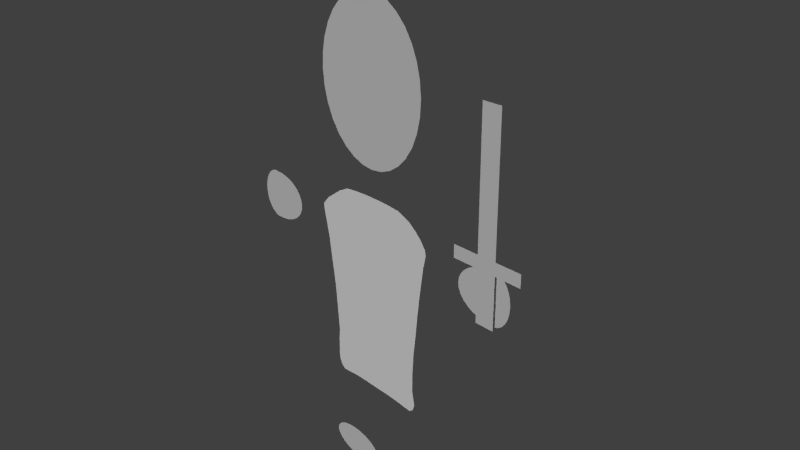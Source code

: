 # Source: Master_Rigged_Character.blend  (saved by Blender 2.76.0; exported with 4.5.12 LTS)
import bpy
from mathutils import Matrix  # noqa: F401  (used for matrix-valued properties, if any)

bpy.ops.wm.read_factory_settings(use_empty=True)
scene = bpy.context.scene
scene.name = 'Scene'

# ---- collections
col_collection_1 = bpy.data.collections.new('Collection 1'); scene.collection.children.link(col_collection_1)

# ---- materials (node trees are filled in below, after node groups)
mat_default = bpy.data.materials.new('Default')
mat_default.alpha_threshold = 0.0
mat_default.use_transparent_shadow = False
mat_default.diffuse_color = (1.0, 1.0, 1.0, 1.0)
mat_default.roughness = 0.5
mat_material = bpy.data.materials.new('Material')
mat_material.alpha_threshold = 0.0
mat_material.use_transparent_shadow = False
mat_material.roughness = 0.5

# ---- material node trees

# ---- world
world_world = bpy.data.worlds.new('World'); scene.world = world_world
world_world.color = (0.05088, 0.05088, 0.05088)
world_world.use_sun_shadow = False
world_world.sun_shadow_jitter_overblur = 0.0
world_world.cycles.sampling_method = 'MANUAL'
world_world.cycles.sample_map_resolution = 256

# ---- cameras
cam_camera = bpy.data.cameras.new('Camera')
cam_camera.clip_end = 100.0
cam_camera.lens = 35.0
cam_camera.sensor_width = 32.0
cam_camera.sensor_height = 18.0
cam_camera.ortho_scale = 7.314
cam_camera.dof.focus_distance = 0.0
cam_camera.dof.aperture_fstop = 128.0

# ---- lights
light_sun = bpy.data.lights.new('Sun', 'SUN')
light_sun.transmission_factor = 0.0
light_sun.angle = 0.1993
light_sun.energy = 1.0
light_sun.shadow_buffer_clip_start = 0.5
light_sun.shadow_soft_size = 0.1
light_sun.shadow_cascade_max_distance = 1000.0
light_sun.cycles.use_multiple_importance_sampling = False
light_lamp = bpy.data.lights.new('Lamp', 'POINT')
light_lamp.transmission_factor = 0.0
light_lamp.cutoff_distance = 30.0
light_lamp.energy = 100.0
light_lamp.shadow_buffer_clip_start = 1.001
light_lamp.shadow_soft_size = 0.1
light_lamp.shadow_maximum_resolution = 0.006
light_lamp.use_absolute_resolution = True
light_lamp.cycles.use_multiple_importance_sampling = False

# ---- meshes
me_plane_002 = bpy.data.meshes.new('Plane.002')
me_plane_002.from_pydata([(-1.0, -1.0, 0.0), (1.0, -1.0, 0.0), (-1.0, 1.695, 5.244e-08), (1.0, 1.695, 5.244e-08), (-1.0, 1.515, 4.895e-08), (-1.0, 1.335, 4.545e-08), (-1.0, 1.156, 4.196e-08), (-1.0, 0.9761, 3.846e-08), (-1.0, 0.7964, 3.496e-08), (-1.0, 0.6168, 3.147e-08), (-1.0, 0.4371, 2.797e-08), (-1.0, 0.2575, 2.447e-08), (-1.0, 0.07786, 2.098e-08), (-1.0, -0.1018, 1.748e-08), (-1.0, -0.2814, 1.399e-08), (-1.0, -0.4611, 1.049e-08), (-1.0, -0.6407, 6.993e-09), (-1.0, -0.8204, 3.496e-09), (1.0, -0.8204, 3.496e-09), (1.0, -0.6407, 6.993e-09), (1.0, -0.4611, 1.049e-08), (1.0, -0.2814, 1.399e-08), (1.0, -0.1018, 1.748e-08), (1.0, 0.07786, 2.098e-08), (1.0, 0.2575, 2.447e-08), (1.0, 0.4371, 2.797e-08), (1.0, 0.6168, 3.147e-08), (1.0, 0.7964, 3.496e-08), (1.0, 0.9761, 3.846e-08), (1.0, 1.156, 4.196e-08), (1.0, 1.335, 4.545e-08), (1.0, 1.515, 4.895e-08), (-3.768, -0.1018, 1.748e-08), (-3.768, -0.2814, 1.399e-08), (3.768, -0.2814, 1.399e-08), (3.768, -0.1018, 1.748e-08)], [], [(4, 31, 3, 2), (0, 1, 18, 17), (17, 18, 19, 16), (16, 19, 20, 15), (15, 20, 21, 14), (14, 21, 22, 13), (13, 22, 23, 12), (12, 23, 24, 11), (11, 24, 25, 10), (10, 25, 26, 9), (9, 26, 27, 8), (8, 27, 28, 7), (7, 28, 29, 6), (6, 29, 30, 5), (5, 30, 31, 4), (22, 21, 34, 35), (14, 13, 32, 33)])
_uv = me_plane_002.uv_layers.new(name='UVMap')
_uv.uv.foreach_set('vector', [0.3735, 0.9131, 0.6265, 0.9131, 0.6265, 0.9766, 0.3735, 0.9766, 0.3735, 0.02337, 0.6265, 0.02337, 0.6265, 0.08692, 0.3735, 0.08692, 0.3735, 0.08692, 0.6265, 0.08692, 0.6265, 0.1505, 0.3735, 0.1505, 0.3735, 0.1505, 0.6265, 0.1505, 0.6265, 0.214, 0.3735, 0.214, 0.3735, 0.214, 0.6265, 0.214, 0.6265, 0.2776, 0.3735, 0.2776, 0.3735, 0.2776, 0.6265, 0.2776, 0.6265, 0.3411, 0.3735, 0.3411, 0.3735, 0.3411, 0.6265, 0.3411, 0.6265, 0.4047, 0.3735, 0.4047, 0.3735, 0.4047, 0.6265, 0.4047, 0.6265, 0.4682, 0.3735, 0.4682, 0.3735, 0.4682, 0.6265, 0.4682, 0.6265, 0.5318, 0.3735, 0.5318, 0.3735, 0.5318, 0.6265, 0.5318, 0.6265, 0.5953, 0.3735, 0.5953, 0.3735, 0.5953, 0.6265, 0.5953, 0.6265, 0.6589, 0.3735, 0.6589, 0.3735, 0.6589, 0.6265, 0.6589, 0.6265, 0.7224, 0.3735, 0.7224, 0.3735, 0.7224, 0.6265, 0.7224, 0.6265, 0.786, 0.3735, 0.786, 0.3735, 0.786, 0.6265, 0.786, 0.6265, 0.8495, 0.3735, 0.8495, 0.3735, 0.8495, 0.6265, 0.8495, 0.6265, 0.9131, 0.3735, 0.9131, 0.6265, 0.3411, 0.6265, 0.2776, 0.9766, 0.2776, 0.9766, 0.3411, 0.3735, 0.2776, 0.3735, 0.3411, 0.02337, 0.3411, 0.02337, 0.2776])
me_plane_002.use_remesh_preserve_volume = False
me_plane_002.use_remesh_preserve_attributes = False
me_plane_002.use_mirror_vertex_groups = False
me_plane_002.update()
me_circle_004 = bpy.data.meshes.new('Circle.004')
me_circle_004.from_pydata([(5.19e-08, 1.0, 0.0), (-0.2804, 0.9808, 0.0), (-0.55, 0.9239, 0.0), (-0.7984, 0.8315, 0.0), (-1.016, 0.7071, 0.0), (-1.195, 0.5556, 0.0), (-1.328, 0.3827, 0.0), (-1.409, 0.1951, 0.0), (-1.437, 7.55e-08, 0.0), (-1.409, -0.1951, 0.0), (-1.328, -0.3827, 0.0), (-1.195, -0.5556, 0.0), (-1.016, -0.7071, 0.0), (-0.7984, -0.8315, 0.0), (-0.55, -0.9239, 0.0), (-0.2804, -0.9808, 0.0), (5.202e-07, -1.0, 0.0), (0.2804, -0.9808, 0.0), (0.55, -0.9239, 0.0), (0.7984, -0.8315, 0.0), (1.016, -0.7071, 0.0), (1.195, -0.5556, 0.0), (1.328, -0.3827, 0.0), (1.409, -0.1951, 0.0), (1.437, 9.656e-07, 0.0), (1.409, 0.1951, 0.0), (1.328, 0.3827, 0.0), (1.195, 0.5556, 0.0), (1.016, 0.7071, 0.0), (0.7984, 0.8315, 0.0), (0.55, 0.9239, 0.0), (0.2804, 0.9808, 0.0)], [], [(1, 2, 3, 4, 5, 6, 7, 8, 9, 10, 11, 12, 13, 14, 15, 16, 17, 18, 19, 20, 21, 22, 23, 24, 25, 26, 27, 28, 29, 30, 31, 0)])
_uv = me_circle_004.uv_layers.new(name='UVMap')
_uv.uv.foreach_set('vector', [0.4508, 0.71, 0.3542, 0.7035, 0.2632, 0.6836, 0.1813, 0.6511, 0.1117, 0.6072, 0.05698, 0.5536, 0.0193, 0.4923, 8.429e-05, 0.4258, 8.425e-05, 0.3566, 0.0193, 0.2873, 0.05698, 0.2206, 0.1117, 0.1591, 0.1813, 0.1051, 0.2632, 0.06076, 0.3542, 0.02769, 0.4508, 0.007205, 0.5492, 8.425e-05, 0.6458, 0.006605, 0.7368, 0.02652, 0.8187, 0.05906, 0.8883, 0.103, 0.943, 0.1566, 0.9807, 0.2178, 0.9999, 0.2843, 0.9999, 0.3535, 0.9807, 0.4228, 0.943, 0.4895, 0.8883, 0.551, 0.8187, 0.605, 0.7368, 0.6494, 0.6458, 0.6824, 0.5492, 0.7029])
me_circle_004.use_remesh_preserve_volume = False
me_circle_004.use_remesh_preserve_attributes = False
me_circle_004.use_mirror_vertex_groups = False
me_circle_004.update()
me_circle_003 = bpy.data.meshes.new('Circle.003')
me_circle_003.from_pydata([(5.19e-08, 1.0, 0.0), (-0.2804, 0.9808, 0.0), (-0.55, 0.9239, 0.0), (-0.7984, 0.8315, 0.0), (-1.016, 0.7071, 0.0), (-1.195, 0.5556, 0.0), (-1.328, 0.3827, 0.0), (-1.409, 0.1951, 0.0), (-1.437, 7.55e-08, 0.0), (-1.409, -0.1951, 0.0), (-1.328, -0.3827, 0.0), (-1.195, -0.5556, 0.0), (-1.016, -0.7071, 0.0), (-0.7984, -0.8315, 0.0), (-0.55, -0.9239, 0.0), (-0.2804, -0.9808, 0.0), (5.202e-07, -1.0, 0.0), (0.2804, -0.9808, 0.0), (0.55, -0.9239, 0.0), (0.7984, -0.8315, 0.0), (1.016, -0.7071, 0.0), (1.195, -0.5556, 0.0), (1.328, -0.3827, 0.0), (1.409, -0.1951, 0.0), (1.437, 9.656e-07, 0.0), (1.409, 0.1951, 0.0), (1.328, 0.3827, 0.0), (1.195, 0.5556, 0.0), (1.016, 0.7071, 0.0), (0.7984, 0.8315, 0.0), (0.55, 0.9239, 0.0), (0.2804, 0.9808, 0.0)], [], [(1, 2, 3, 4, 5, 6, 7, 8, 9, 10, 11, 12, 13, 14, 15, 16, 17, 18, 19, 20, 21, 22, 23, 24, 25, 26, 27, 28, 29, 30, 31, 0)])
_uv = me_circle_003.uv_layers.new(name='UVMap')
_uv.uv.foreach_set('vector', [0.4508, 0.71, 0.3542, 0.7035, 0.2632, 0.6836, 0.1813, 0.6511, 0.1117, 0.6072, 0.05698, 0.5536, 0.0193, 0.4923, 8.429e-05, 0.4258, 8.425e-05, 0.3566, 0.0193, 0.2873, 0.05698, 0.2206, 0.1117, 0.1591, 0.1813, 0.1051, 0.2632, 0.06076, 0.3542, 0.02769, 0.4508, 0.007205, 0.5492, 8.425e-05, 0.6458, 0.006605, 0.7368, 0.02652, 0.8187, 0.05906, 0.8883, 0.103, 0.943, 0.1566, 0.9807, 0.2178, 0.9999, 0.2843, 0.9999, 0.3535, 0.9807, 0.4228, 0.943, 0.4895, 0.8883, 0.551, 0.8187, 0.605, 0.7368, 0.6494, 0.6458, 0.6824, 0.5492, 0.7029])
me_circle_003.use_remesh_preserve_volume = False
me_circle_003.use_remesh_preserve_attributes = False
me_circle_003.use_mirror_vertex_groups = False
me_circle_003.update()
me_circle_002 = bpy.data.meshes.new('Circle.002')
me_circle_002.from_pydata([(0.1391, 1.0, 0.0), (-0.2804, 0.9808, 0.0), (-0.55, 0.9239, 0.0), (-0.7984, 0.8315, 0.0), (-1.016, 0.7071, 0.0), (-1.195, 0.5556, 0.0), (-1.328, 0.3827, 0.0), (-1.409, 0.1951, 0.0), (-1.437, 7.55e-08, 0.0), (-1.409, -0.1951, 0.0), (-1.328, -0.3827, 0.0), (-1.195, -0.5556, 0.0), (-1.016, -0.7071, 0.0), (-0.7984, -0.8315, 0.0), (-0.55, -0.9239, 0.0), (-0.2804, -0.9808, 0.0), (0.1391, -1.0, 0.0), (0.2628, -0.9808, 0.0), (0.3822, -0.9239, 0.0), (0.511, -0.8315, 0.0), (0.624, -0.7071, 0.0), (0.7167, -0.5556, 0.0), (0.7856, -0.3827, 0.0), (0.828, -0.1951, 0.0), (0.8423, 9.656e-07, 0.0), (0.828, 0.1951, 0.0), (0.7856, 0.3827, 0.0), (0.7167, 0.5556, 0.0), (0.624, 0.7071, 0.0), (0.511, 0.8315, 0.0), (0.3822, 0.9239, 0.0), (0.2628, 0.9808, 0.0)], [], [(1, 0, 31, 30, 29, 28, 27, 26, 25, 24, 23, 22, 21, 20, 19, 18, 17, 16, 15, 14, 13, 12, 11, 10, 9, 8, 7, 6, 5, 4, 3, 2)])
_uv = me_circle_002.uv_layers.new(name='UVMap')
_uv.uv.foreach_set('vector', [0.4893, 0.924, 0.6663, 0.9376, 0.7188, 0.931, 0.77, 0.9085, 0.8257, 0.8711, 0.8751, 0.82, 0.9162, 0.7572, 0.9475, 0.685, 0.9679, 0.6063, 0.9765, 0.524, 0.9729, 0.4413, 0.9574, 0.3615, 0.9305, 0.2875, 0.8933, 0.2223, 0.8472, 0.1683, 0.7939, 0.1275, 0.7441, 0.1019, 0.6921, 0.09222, 0.5146, 0.09493, 0.3999, 0.1155, 0.2937, 0.1514, 0.2, 0.2011, 0.1225, 0.2629, 0.06417, 0.3342, 0.02718, 0.4125, 0.01299, 0.4946, 0.02215, 0.5774, 0.05429, 0.6577, 0.1082, 0.7325, 0.1818, 0.7989, 0.2722, 0.8542, 0.3761, 0.8965])
me_circle_002.use_remesh_preserve_volume = False
me_circle_002.use_remesh_preserve_attributes = False
me_circle_002.use_mirror_vertex_groups = False
me_circle_002.update()
me_circle_001 = bpy.data.meshes.new('Circle.001')
me_circle_001.from_pydata([(0.1391, 1.0, 0.0), (-0.2804, 0.9808, 0.0), (-0.55, 0.9239, 0.0), (-0.7984, 0.8315, 0.0), (-1.016, 0.7071, 0.0), (-1.195, 0.5556, 0.0), (-1.328, 0.3827, 0.0), (-1.409, 0.1951, 0.0), (-1.437, 7.55e-08, 0.0), (-1.409, -0.1951, 0.0), (-1.328, -0.3827, 0.0), (-1.195, -0.5556, 0.0), (-1.016, -0.7071, 0.0), (-0.7984, -0.8315, 0.0), (-0.55, -0.9239, 0.0), (-0.2804, -0.9808, 0.0), (0.1391, -1.0, 0.0), (0.2435, -0.9808, 0.0), (0.3596, -0.9239, 0.0), (0.4711, -0.8315, 0.0), (0.5688, -0.7071, 0.0), (0.6491, -0.5556, 0.0), (0.7087, -0.3827, 0.0), (0.7454, -0.1951, 0.0), (0.7578, 9.656e-07, 0.0), (0.7454, 0.1951, 0.0), (0.7087, 0.3827, 0.0), (0.6491, 0.5556, 0.0), (0.5688, 0.7071, 0.0), (0.4711, 0.8315, 0.0), (0.3596, 0.9239, 0.0), (0.2435, 0.9808, 0.0)], [], [(1, 0, 31, 30, 29, 28, 27, 26, 25, 24, 23, 22, 21, 20, 19, 18, 17, 16, 15, 14, 13, 12, 11, 10, 9, 8, 7, 6, 5, 4, 3, 2)])
_uv = me_circle_001.uv_layers.new(name='UVMap')
_uv.uv.foreach_set('vector', [0.4846, 0.9108, 0.6667, 0.9354, 0.7129, 0.9311, 0.7657, 0.9108, 0.8179, 0.8749, 0.8654, 0.8244, 0.9062, 0.7615, 0.9389, 0.6884, 0.9622, 0.6081, 0.9752, 0.5235, 0.9773, 0.438, 0.9686, 0.3548, 0.9493, 0.2771, 0.9202, 0.208, 0.8824, 0.15, 0.8374, 0.1053, 0.789, 0.07604, 0.7443, 0.06362, 0.5607, 0.05572, 0.4409, 0.07006, 0.3291, 0.1007, 0.2293, 0.1465, 0.1455, 0.2056, 0.08092, 0.2758, 0.03799, 0.3544, 0.01838, 0.4384, 0.02285, 0.5245, 0.05122, 0.6094, 0.1024, 0.69, 0.1744, 0.7629, 0.2645, 0.8256, 0.3693, 0.8755])
me_circle_001.use_remesh_preserve_volume = False
me_circle_001.use_remesh_preserve_attributes = False
me_circle_001.use_mirror_vertex_groups = False
me_circle_001.update()
me_circle = bpy.data.meshes.new('Circle')
me_circle.from_pydata([(0.1272, 1.043, -2.012e-07), (0.2462, 0.9972, -2.012e-07), (0.3558, 0.9225, -2.012e-07), (0.452, 0.8221, -2.012e-07), (0.5309, 0.6997, -1.714e-07), (0.5895, 0.5601, -1.714e-07), (0.6256, 0.4086, -1.565e-07), (0.6378, 0.2511, -1.49e-07), (0.6256, 0.09355, -1.416e-07), (0.5895, -0.05794, -1.416e-07), (0.5309, -0.1975, -1.118e-07), (0.452, -0.3199, -1.416e-07), (0.3558, -0.4203, -8.196e-08), (0.2462, -0.495, -8.196e-08), (0.1272, -0.5409, -8.196e-08), (0.003401, -0.5564, -8.196e-08), (-0.1204, -0.5409, -8.196e-08), (-0.2394, -0.495, -8.196e-08), (-0.349, -0.4203, -8.196e-08), (-0.4452, -0.3199, -8.196e-08), (-0.5241, -0.1975, -1.118e-07), (-0.5827, -0.05794, -1.416e-07), (-0.6188, 0.09355, -1.416e-07), (-0.631, 0.2511, -1.49e-07), (-0.6188, 0.4086, -1.565e-07), (-0.5827, 0.5601, -1.714e-07), (-0.5241, 0.6997, -1.714e-07), (-0.4452, 0.8221, -2.012e-07), (-0.349, 0.9225, -2.012e-07), (-0.2394, 0.9972, -2.012e-07), (-0.1204, 1.043, -2.012e-07), (0.003401, 1.059, -2.012e-07)], [], [(31, 30, 29, 28, 27, 26, 25, 24, 23, 22, 21, 20, 19, 18, 17, 16, 15, 14, 13, 12, 11, 10, 9, 8, 7, 6, 5, 4, 3, 2, 1, 0)])
_uv = me_circle.uv_layers.new(name='UVMap')
_uv.uv.foreach_set('vector', [0.5015, 0.9775, 0.4285, 0.9685, 0.3581, 0.9416, 0.2933, 0.8978, 0.2364, 0.8387, 0.1896, 0.7667, 0.1547, 0.6844, 0.1331, 0.5951, 0.1256, 0.5021, 0.1325, 0.4091, 0.1536, 0.3196, 0.1879, 0.2371, 0.2342, 0.1648, 0.2908, 0.1053, 0.3553, 0.0611, 0.4255, 0.03375, 0.4985, 0.02436, 0.5715, 0.03329, 0.6419, 0.06018, 0.7067, 0.104, 0.7636, 0.1631, 0.8104, 0.2352, 0.8453, 0.3174, 0.8669, 0.4068, 0.8744, 0.4997, 0.8675, 0.5927, 0.8464, 0.6822, 0.8121, 0.7647, 0.7658, 0.837, 0.7092, 0.8965, 0.6447, 0.9407, 0.5745, 0.9681])
me_circle.use_remesh_preserve_volume = False
me_circle.use_remesh_preserve_attributes = False
me_circle.use_mirror_vertex_groups = False
me_circle.update()
me_plane = bpy.data.meshes.new('Plane')
me_plane.from_pydata([(0.4784, 5.96e-08, 0.771), (-0.4784, 5.96e-08, 0.771), (0.3071, 5.96e-08, 0.7885), (0.1058, 5.96e-08, 0.7975), (-0.1058, 5.96e-08, 0.7975), (-0.3071, 5.96e-08, 0.7885), (-0.9445, 6.132e-08, 0.1541), (0.6668, 5.96e-08, 0.6897), (0.9469, 4.037e-08, 0.3313), (0.9364, 4.813e-08, 0.4043), (0.8627, 5.429e-08, 0.5141), (0.7698, 5.824e-08, 0.608), (-0.6404, 5.96e-08, 0.6897), (-0.901, 9.323e-08, -0.08344), (-0.7554, 5.804e-08, 0.608), (-0.8823, 5.349e-08, 0.5141), (-0.9804, 4.642e-08, 0.4043), (-0.9813, 3.75e-08, 0.3313), (-0.7525, -5.96e-08, -2.109), (0.7033, -5.96e-08, -2.109), (-0.7036, -5.96e-08, -2.153), (-0.5657, -5.729e-08, -2.139), (0.3743, -5.821e-08, -2.132), (0.6443, -5.96e-08, -2.153), (0.7379, -5.96e-08, -2.018), (0.7249, -5.809e-08, -1.929), (0.7003, -5.37e-08, -1.806), (0.7035, -4.687e-08, -1.662), (0.7288, -3.826e-08, -1.196), (-0.7943, -7.839e-08, -1.196), (-0.7941, -5.96e-08, -2.026), (-0.7742, -3.749e-08, -1.5), (-0.7911, -4.641e-08, -1.657), (-0.799, -5.349e-08, -1.806), (-0.8042, -5.804e-08, -1.934), (-0.4152, -5.914e-08, -2.125), (-0.2278, -5.96e-08, -2.122), (-0.07397, -5.914e-08, -2.125), (0.06986, -5.914e-08, -2.125), (0.2104, -5.914e-08, -2.125), (0.5181, -5.636e-08, -2.145), (-0.8076, -1.152e-07, -0.9213), (-0.8344, -1.543e-07, -0.6303), (-0.8745, -1.961e-07, -0.3192), (0.7655, -3.826e-08, -0.9213), (0.7957, -3.826e-08, -0.6303), (0.8358, -3.826e-08, -0.3192), (0.7069, -4.687e-08, -1.5), (0.9068, 4.037e-08, 0.1541), (0.87, 4.037e-08, -0.08344)], [], [(2, 3, 4, 5, 1, 12, 14, 15, 16, 17, 6, 13, 43, 42, 41, 29, 31, 32, 33, 34, 30, 18, 20, 21, 35, 36, 37, 38, 39, 22, 40, 23, 19, 24, 25, 26, 27, 47, 28, 44, 45, 46, 49, 48, 8, 9, 10, 11, 7, 0)])
_uv = me_plane.uv_layers.new(name='UVMap')
_uv.uv.foreach_set('vector', [0.6093, 0.9754, 0.5484, 0.9795, 0.4795, 0.9798, 0.4095, 0.9777, 0.3497, 0.9682, 0.3068, 0.9425, 0.2663, 0.9216, 0.2255, 0.8884, 0.1951, 0.8497, 0.1925, 0.8256, 0.2052, 0.7679, 0.222, 0.6888, 0.2295, 0.6125, 0.2403, 0.5331, 0.249, 0.4185, 0.2548, 0.3305, 0.2595, 0.2266, 0.2544, 0.1838, 0.2507, 0.1315, 0.2524, 0.09158, 0.2541, 0.06034, 0.2665, 0.03492, 0.2809, 0.01715, 0.3299, 0.02373, 0.3789, 0.0277, 0.4398, 0.02804, 0.4899, 0.02582, 0.5367, 0.02319, 0.5824, 0.02582, 0.6357, 0.02327, 0.6824, 0.02118, 0.7235, 0.02016, 0.7438, 0.03455, 0.7554, 0.06406, 0.7497, 0.09312, 0.7417, 0.1331, 0.7443, 0.18, 0.7469, 0.2326, 0.751, 0.3316, 0.7629, 0.4208, 0.7727, 0.5155, 0.7858, 0.6166, 0.7989, 0.6914, 0.8148, 0.7696, 0.8278, 0.8292, 0.8185, 0.8519, 0.7945, 0.8877, 0.7643, 0.9182, 0.7308, 0.9448, 0.6695, 0.9727])
_ca = me_plane.color_attributes.new('Col', 'BYTE_COLOR', 'CORNER')
_ca.data.foreach_set('color', [1.0, 1.0, 1.0, 1.0, 1.0, 1.0, 1.0, 1.0, 1.0, 1.0, 1.0, 1.0, 1.0, 1.0, 1.0, 1.0, 1.0, 1.0, 1.0, 1.0, 1.0, 1.0, 1.0, 1.0, 1.0, 1.0, 1.0, 1.0, 1.0, 1.0, 1.0, 1.0, 1.0, 1.0, 1.0, 1.0, 1.0, 1.0, 1.0, 1.0, 1.0, 1.0, 1.0, 1.0, 1.0, 1.0, 1.0, 1.0, 1.0, 1.0, 1.0, 1.0, 1.0, 1.0, 1.0, 1.0, 1.0, 1.0, 1.0, 1.0, 1.0, 1.0, 1.0, 1.0, 1.0, 1.0, 1.0, 1.0, 1.0, 1.0, 1.0, 1.0, 1.0, 1.0, 1.0, 1.0, 1.0, 1.0, 1.0, 1.0, 1.0, 1.0, 1.0, 1.0, 1.0, 1.0, 1.0, 1.0, 1.0, 1.0, 1.0, 1.0, 1.0, 1.0, 1.0, 1.0, 1.0, 1.0, 1.0, 1.0, 1.0, 1.0, 1.0, 1.0, 1.0, 1.0, 1.0, 1.0, 1.0, 1.0, 1.0, 1.0, 1.0, 1.0, 1.0, 1.0, 1.0, 1.0, 1.0, 1.0, 1.0, 1.0, 1.0, 1.0, 1.0, 1.0, 1.0, 1.0, 1.0, 1.0, 1.0, 1.0, 1.0, 1.0, 1.0, 1.0, 1.0, 1.0, 1.0, 1.0, 1.0, 1.0, 1.0, 1.0, 1.0, 1.0, 1.0, 1.0, 1.0, 1.0, 1.0, 1.0, 1.0, 1.0, 1.0, 1.0, 1.0, 1.0, 1.0, 1.0, 1.0, 1.0, 1.0, 1.0, 1.0, 1.0, 1.0, 1.0, 1.0, 1.0, 1.0, 1.0, 1.0, 1.0, 1.0, 1.0, 1.0, 1.0, 1.0, 1.0, 1.0, 1.0, 1.0, 1.0, 1.0, 1.0, 1.0, 1.0, 1.0, 1.0, 1.0, 1.0, 1.0, 1.0, 1.0, 1.0, 1.0, 1.0, 1.0, 1.0])
me_plane.materials.append(mat_default)
me_plane.materials.append(mat_material)
me_plane.use_remesh_preserve_volume = False
me_plane.use_remesh_preserve_attributes = False
me_plane.use_mirror_vertex_groups = False
me_plane.update()
arm_armature_001 = bpy.data.armatures.new('Armature.001')  # bones are not reproduced

# ---- objects
ob_sun = bpy.data.objects.new('Sun', light_sun)
ob_armature = bpy.data.objects.new('Armature', arm_armature_001)
ob_plane = bpy.data.objects.new('Plane', me_plane_002)
ob_left_foot = bpy.data.objects.new('Left Foot', me_circle_004)
ob_right_foot = bpy.data.objects.new('Right Foot', me_circle_003)
ob_right_arm = bpy.data.objects.new('Right Arm', me_circle_002)
ob_left_arm = bpy.data.objects.new('Left Arm', me_circle_001)
ob_head = bpy.data.objects.new('Head', me_circle)
ob_body = bpy.data.objects.new('Body', me_plane)
ob_lamp = bpy.data.objects.new('Lamp', light_lamp)
ob_camera = bpy.data.objects.new('Camera', cam_camera)

# ---- transforms, parenting, visibility, modifiers, constraints
ob_sun.location = (0.1006, -4.365, 4.695)
ob_sun.rotation_euler = (1.616, -0.0, 0.0)
ob_sun.lineart.crease_threshold = 0.0
ob_armature.location = (0.0, 0.0, 0.4649)
ob_armature.hide_viewport = True
ob_armature.lineart.crease_threshold = 0.0
ob_plane.parent = ob_armature
ob_plane.matrix_parent_inverse = Matrix(((1.0, 0.0, 0.0, 0.0), (0.0, 1.0, 0.0, 0.0), (0.0, 0.0, 1.0, -0.4649), (0.0, 0.0, 0.0, 1.0)))
ob_plane.location = (1.931, -0.03242, 0.8006)
ob_plane.rotation_euler = (1.571, -0.0, 0.0)
ob_plane.scale = (0.131, 1.0, 1.0)
ob_plane.lineart.crease_threshold = 0.0
_vg = ob_plane.vertex_groups.new(name='Full')
_vg = ob_plane.vertex_groups.new(name='Body')
_vg = ob_plane.vertex_groups.new(name='R.Forearm')
_vg = ob_plane.vertex_groups.new(name='R.Hand')
_vg = ob_plane.vertex_groups.new(name='L.Forearm')
for _i, _w in zip([0, 1, 2, 3, 4, 5, 6, 7, 8, 9, 10, 11, 12, 13, 14, 15, 16, 17, 18, 19, 20, 21, 22, 23, 24, 25, 26, 27, 28, 29, 30, 31, 32, 33, 34, 35], [0.0, 0.0, 0.0, 0.0, 0.0, 0.0, 0.0, 0.0, 0.0, 0.0, 0.0, 0.0, 0.0, 0.0, 0.0, 0.0, 0.0, 0.0, 0.0, 0.0, 0.0, 0.0, 0.0, 0.0, 0.0, 0.0, 0.0, 0.0, 0.0, 0.0, 0.0, 0.0, 5.156e-22, 5.068e-14, 0.0, 0.0]): _vg.add([_i], _w, 'REPLACE')
_vg = ob_plane.vertex_groups.new(name='L.Hand')
for _i, _w in zip([0, 1, 14, 15, 16, 17, 18, 19, 20, 32, 33], [0.0414, 4.032e-13, 0.0, 2.27e-05, 7.176e-11, 3.946e-09, 5.304e-09, 4.987e-09, 1.338e-17, 0.0, 0.0]): _vg.add([_i], _w, 'REPLACE')
_vg = ob_plane.vertex_groups.new(name='Weapon')
for _i, _w in zip([0, 1, 2, 3, 4, 5, 6, 7, 8, 9, 10, 11, 12, 13, 14, 15, 16, 17, 18, 19, 20, 21, 22, 23, 24, 25, 26, 27, 28, 29, 30, 31, 32, 33, 34, 35], [0.9907, 1.0, 1.0, 1.0, 1.0, 1.0, 1.0, 1.0, 0.9999, 0.9998, 0.9995, 0.9984, 0.9946, 0.9815, 0.9684, 0.9999, 0.9994, 1.0, 1.0, 1.0, 1.0, 0.9895, 0.9956, 0.9981, 0.9993, 0.9997, 0.9999, 1.0, 1.0, 1.0, 1.0, 1.0, 1.0, 0.9876, 0.9933, 0.994]): _vg.add([_i], _w, 'REPLACE')
_vg = ob_plane.vertex_groups.new(name='Head')
_vg = ob_plane.vertex_groups.new(name='R.Thigh')
_vg = ob_plane.vertex_groups.new(name='R.Leg')
_vg = ob_plane.vertex_groups.new(name='R.Foot')
_vg = ob_plane.vertex_groups.new(name='L.Thigh')
_vg = ob_plane.vertex_groups.new(name='L.Leg')
_vg = ob_plane.vertex_groups.new(name='L.Foot')
_m = ob_plane.modifiers.new('Armature', 'ARMATURE')
_m.object = ob_armature
ob_left_foot.parent = ob_armature
ob_left_foot.matrix_parent_inverse = Matrix(((1.0, 0.0, 0.0, 0.0), (0.0, 1.0, 0.0, 0.0), (0.0, 0.0, 1.0, -0.4649), (0.0, 0.0, 0.0, 1.0)))
ob_left_foot.location = (0.6388, 0.0, -3.374)
ob_left_foot.rotation_euler = (1.571, -0.0, 0.0)
ob_left_foot.scale = (0.3109, 0.2488, 0.3109)
ob_left_foot.lineart.crease_threshold = 0.0
_vg = ob_left_foot.vertex_groups.new(name='Full Bone')
_vg = ob_left_foot.vertex_groups.new(name='R.ForeArm')
_vg = ob_left_foot.vertex_groups.new(name='R.Hand')
_vg = ob_left_foot.vertex_groups.new(name='L.ForeArm')
_vg = ob_left_foot.vertex_groups.new(name='L.Hand')
_vg = ob_left_foot.vertex_groups.new(name='Head')
_vg = ob_left_foot.vertex_groups.new(name='R.Foot')
_vg = ob_left_foot.vertex_groups.new(name='L.Foot')
for _i, _w in zip([0, 1, 2, 3, 4, 5, 6, 7, 8, 9, 10, 11, 12, 13, 14, 15, 16, 17, 18, 19, 20, 21, 22, 23, 24, 25, 26, 27, 28, 29, 30, 31], [1.0, 1.0, 1.0, 1.0, 1.0, 1.0, 1.0, 1.0, 1.0, 1.0, 1.0, 1.0, 1.0, 1.0, 1.0, 1.0, 1.0, 1.0, 1.0, 1.0, 1.0, 1.0, 1.0, 1.0, 1.0, 1.0, 1.0, 1.0, 1.0, 1.0, 1.0, 1.0]): _vg.add([_i], _w, 'REPLACE')
_vg = ob_left_foot.vertex_groups.new(name='Body')
_vg = ob_left_foot.vertex_groups.new(name='Full')
_vg = ob_left_foot.vertex_groups.new(name='R.Forearm')
_vg = ob_left_foot.vertex_groups.new(name='L.Forearm')
_vg = ob_left_foot.vertex_groups.new(name='Body.001')
_vg = ob_left_foot.vertex_groups.new(name='Body.002')
_m = ob_left_foot.modifiers.new('Armature', 'ARMATURE')
_m = ob_left_foot.modifiers.new('Armature.001', 'ARMATURE')
_m.object = ob_armature
ob_right_foot.parent = ob_armature
ob_right_foot.matrix_parent_inverse = Matrix(((1.0, 0.0, 0.0, 0.0), (0.0, 1.0, 0.0, 0.0), (0.0, 0.0, 1.0, -0.4649), (0.0, 0.0, 0.0, 1.0)))
ob_right_foot.location = (-0.4723, 0.0, -3.374)
ob_right_foot.rotation_euler = (1.571, 0.0622, -0.0)
ob_right_foot.scale = (0.3109, 0.2488, 0.3109)
ob_right_foot.lineart.crease_threshold = 0.0
_vg = ob_right_foot.vertex_groups.new(name='Full Bone')
_vg = ob_right_foot.vertex_groups.new(name='R.ForeArm')
_vg = ob_right_foot.vertex_groups.new(name='R.Hand')
_vg = ob_right_foot.vertex_groups.new(name='L.ForeArm')
_vg = ob_right_foot.vertex_groups.new(name='L.Hand')
_vg = ob_right_foot.vertex_groups.new(name='Head')
_vg = ob_right_foot.vertex_groups.new(name='R.Foot')
for _i, _w in zip([0, 1, 2, 3, 4, 5, 6, 7, 8, 9, 10, 11, 12, 13, 14, 15, 16, 17, 18, 19, 20, 21, 22, 23, 24, 25, 26, 27, 28, 29, 30, 31], [1.0, 1.0, 1.0, 1.0, 1.0, 1.0, 1.0, 1.0, 1.0, 1.0, 1.0, 1.0, 1.0, 1.0, 1.0, 1.0, 1.0, 1.0, 1.0, 1.0, 1.0, 1.0, 1.0, 1.0, 1.0, 1.0, 1.0, 1.0, 1.0, 1.0, 1.0, 1.0]): _vg.add([_i], _w, 'REPLACE')
_vg = ob_right_foot.vertex_groups.new(name='L.Foot')
_vg = ob_right_foot.vertex_groups.new(name='Body')
_vg = ob_right_foot.vertex_groups.new(name='Full')
_vg = ob_right_foot.vertex_groups.new(name='R.Forearm')
_vg = ob_right_foot.vertex_groups.new(name='L.Forearm')
_vg = ob_right_foot.vertex_groups.new(name='Body.001')
_vg = ob_right_foot.vertex_groups.new(name='Body.002')
_m = ob_right_foot.modifiers.new('Armature', 'ARMATURE')
_m = ob_right_foot.modifiers.new('Armature.001', 'ARMATURE')
_m.object = ob_armature
ob_right_arm.parent = ob_armature
ob_right_arm.matrix_parent_inverse = Matrix(((1.0, 0.0, 0.0, 0.0), (0.0, 1.0, 0.0, 0.0), (0.0, 0.0, 1.0, -0.4649), (0.0, 0.0, 0.0, 1.0)))
ob_right_arm.location = (-2.0, 0.0, 0.1988)
ob_right_arm.rotation_euler = (1.571, -0.0, 0.0)
ob_right_arm.scale = (-0.3593, 0.3593, 0.3593)
ob_right_arm.lineart.crease_threshold = 0.0
_vg = ob_right_arm.vertex_groups.new(name='Full Bone')
_vg = ob_right_arm.vertex_groups.new(name='R.ForeArm')
for _i, _w in zip([0, 1, 2, 3, 4, 5, 6, 7, 8, 9, 10, 11, 12, 13, 14, 15, 16, 17, 18, 19, 20, 21, 22, 23, 24, 25, 26, 27, 28, 29, 30, 31], [0.3048, 0.3686, 0.4312, 0.4998, 0.5648, 0.6561, 0.7418, 0.8586, 0.9886, 0.884, 0.7797, 0.697, 0.6086, 0.5426, 0.4731, 0.4093, 0.3444, 0.3173, 0.2907, 0.2627, 0.2363, 0.2135, 0.1924, 0.1702, 0.149, 0.164, 0.1797, 0.1953, 0.2121, 0.2347, 0.2586, 0.2814]): _vg.add([_i], _w, 'REPLACE')
_vg = ob_right_arm.vertex_groups.new(name='R.Hand')
_vg.add([0, 1, 2, 3, 4, 5, 6, 7, 8, 9, 10, 11, 12, 13, 14, 15, 16, 17, 18, 19, 20, 21, 22, 23, 24, 25, 26, 27, 28, 29, 30, 31], 1.0, 'REPLACE')
_vg = ob_right_arm.vertex_groups.new(name='L.ForeArm')
_vg = ob_right_arm.vertex_groups.new(name='L.Hand')
_vg = ob_right_arm.vertex_groups.new(name='Head')
_vg = ob_right_arm.vertex_groups.new(name='R.Foot')
_vg = ob_right_arm.vertex_groups.new(name='L.Foot')
_vg = ob_right_arm.vertex_groups.new(name='Body')
_vg = ob_right_arm.vertex_groups.new(name='Full')
_vg = ob_right_arm.vertex_groups.new(name='R.Forearm')
_vg = ob_right_arm.vertex_groups.new(name='L.Forearm')
_vg = ob_right_arm.vertex_groups.new(name='Body.001')
_vg = ob_right_arm.vertex_groups.new(name='Body.002')
_m = ob_right_arm.modifiers.new('Armature', 'ARMATURE')
_m = ob_right_arm.modifiers.new('Armature.001', 'ARMATURE')
_m.object = ob_armature
ob_left_arm.parent = ob_armature
ob_left_arm.matrix_parent_inverse = Matrix(((1.0, 0.0, 0.0, 0.0), (0.0, 1.0, 0.0, 0.0), (0.0, 0.0, 1.0, -0.4649), (0.0, 0.0, 0.0, 1.0)))
ob_left_arm.location = (2.0, 0.0, 0.1988)
ob_left_arm.rotation_euler = (1.571, -0.0, 0.0)
ob_left_arm.scale = (0.3593, -0.359, 0.3593)
ob_left_arm.lineart.crease_threshold = 0.0
_vg = ob_left_arm.vertex_groups.new(name='Full Bone')
_vg = ob_left_arm.vertex_groups.new(name='R.ForeArm')
_vg = ob_left_arm.vertex_groups.new(name='R.Hand')
_vg = ob_left_arm.vertex_groups.new(name='L.ForeArm')
_vg = ob_left_arm.vertex_groups.new(name='L.Hand')
_vg.add([0, 1, 2, 3, 4, 5, 6, 7, 8, 9, 10, 11, 12, 13, 14, 15, 16, 17, 18, 19, 20, 21, 22, 23, 24, 25, 26, 27, 28, 29, 30, 31], 1.0, 'REPLACE')
_vg = ob_left_arm.vertex_groups.new(name='Head')
_vg = ob_left_arm.vertex_groups.new(name='R.Foot')
_vg = ob_left_arm.vertex_groups.new(name='L.Foot')
_vg = ob_left_arm.vertex_groups.new(name='Body')
_vg = ob_left_arm.vertex_groups.new(name='Full')
_vg = ob_left_arm.vertex_groups.new(name='R.Forearm')
_vg = ob_left_arm.vertex_groups.new(name='L.Forearm')
_vg = ob_left_arm.vertex_groups.new(name='Body.001')
_vg = ob_left_arm.vertex_groups.new(name='Body.002')
_m = ob_left_arm.modifiers.new('Armature', 'ARMATURE')
_m = ob_left_arm.modifiers.new('Armature.001', 'ARMATURE')
_m.object = ob_armature
ob_head.parent = ob_armature
ob_head.matrix_parent_inverse = Matrix(((1.0, 0.0, 0.0, 0.0), (0.0, 1.0, 0.0, 0.0), (0.0, 0.0, 1.0, -0.4649), (0.0, 0.0, 0.0, 1.0)))
ob_head.location = (0.0, 0.0, 1.931)
ob_head.rotation_euler = (1.571, -0.0, 0.0)
ob_head.scale = (1.361, 1.361, 1.361)
ob_head.lock_location = (False, True, False)
ob_head.lineart.crease_threshold = 0.0
_vg = ob_head.vertex_groups.new(name='Full Bone')
_vg = ob_head.vertex_groups.new(name='R.ForeArm')
_vg = ob_head.vertex_groups.new(name='R.Hand')
_vg = ob_head.vertex_groups.new(name='L.ForeArm')
_vg = ob_head.vertex_groups.new(name='L.Hand')
_vg = ob_head.vertex_groups.new(name='Head')
_vg.add([0, 1, 2, 3, 4, 5, 6, 7, 8, 9, 10, 11, 12, 13, 14, 15, 16, 17, 18, 19, 20, 21, 22, 23, 24, 25, 26, 27, 28, 29, 30, 31], 1.0, 'REPLACE')
_vg = ob_head.vertex_groups.new(name='R.Foot')
_vg = ob_head.vertex_groups.new(name='L.Foot')
_vg = ob_head.vertex_groups.new(name='Body')
_vg = ob_head.vertex_groups.new(name='Full')
_vg = ob_head.vertex_groups.new(name='R.Forearm')
_vg = ob_head.vertex_groups.new(name='L.Forearm')
_vg = ob_head.vertex_groups.new(name='Body.001')
_vg = ob_head.vertex_groups.new(name='Body.002')
_vg = ob_head.vertex_groups.new(name='Weapon')
_vg = ob_head.vertex_groups.new(name='R.Thigh')
_vg = ob_head.vertex_groups.new(name='R.Leg')
_vg = ob_head.vertex_groups.new(name='L.Thigh')
_vg = ob_head.vertex_groups.new(name='L.Leg')
_m = ob_head.modifiers.new('Armature', 'ARMATURE')
_m = ob_head.modifiers.new('Armature.001', 'ARMATURE')
_m.object = ob_armature
ob_body.parent = ob_armature
ob_body.matrix_parent_inverse = Matrix(((1.0, 0.0, 0.0, 0.0), (0.0, 1.0, 0.0, 0.0), (0.0, 0.0, 1.0, -0.4649), (0.0, 0.0, 0.0, 1.0)))
ob_body.location = (0.0, 0.0, 0.0)
ob_body.lineart.crease_threshold = 0.0
_vg = ob_body.vertex_groups.new(name='Full Bone')
for _i, _w in zip([8, 18, 19, 20, 21, 22, 23, 24, 25, 26, 27, 28, 29, 30, 31, 32, 33, 34, 35, 36, 37, 38, 39, 40, 41, 42, 43, 44, 45, 46, 47, 48, 49], [0.001021, 0.7773, 0.8066, 0.7906, 0.8041, 0.8041, 0.8249, 0.7885, 0.7695, 0.7471, 0.7174, 0.6876, 0.6854, 0.7656, 0.6854, 0.7092, 0.7327, 0.7543, 0.8041, 0.8041, 0.8041, 0.8041, 0.8041, 0.8041, 0.6854, 0.6854, 0.6854, 0.6876, 0.6876, 0.6876, 0.7174, 0.001021, 0.001021]): _vg.add([_i], _w, 'REPLACE')
_vg = ob_body.vertex_groups.new(name='R.ForeArm')
for _i, _w in zip([0, 1, 2, 3, 4, 5, 6, 7, 8, 9, 10, 11, 12, 13, 14, 15, 16, 17, 18, 19, 20, 21, 22, 23, 24, 25, 26, 27, 28, 29, 30, 31, 32, 33, 34, 35, 36, 37, 38, 39, 40, 41, 42, 43, 44, 45, 46, 47, 48, 49], [0.2062, 0.5671, 0.2557, 0.3106, 0.3711, 0.4308, 0.9659, 0.143, 0.01622, 0.04854, 0.07542, 0.1009, 0.6897, 0.9659, 0.7823, 0.8748, 0.9228, 0.9659, 0.1468, 0.07015, 0.1276, 0.1077, 0.1077, 0.07231, 0.06805, 0.06605, 0.06372, 0.0636, 0.06348, 0.2492, 0.1616, 0.2492, 0.2239, 0.199, 0.1759, 0.1077, 0.1077, 0.1077, 0.1077, 0.1077, 0.1077, 0.2492, 0.2492, 0.2492, 0.06348, 0.06348, 0.06348, 0.0636, 0.01622, 0.01622]): _vg.add([_i], _w, 'REPLACE')
_vg = ob_body.vertex_groups.new(name='R.Hand')
_vg = ob_body.vertex_groups.new(name='L.ForeArm')
for _i, _w in zip([0, 1, 2, 3, 4, 5, 7, 8, 9, 10, 11, 12, 14, 15, 18, 19, 20, 21, 22, 23, 24, 25, 26, 27, 28, 29, 30, 31, 32, 33, 34, 35, 36, 37, 38, 39, 40, 41, 42, 43, 44, 45, 46, 47, 48, 49], [0.5535, 0.1426, 0.4598, 0.3574, 0.2709, 0.188, 0.6853, 0.9111, 0.8811, 0.8264, 0.7732, 0.1018, 0.07103, 0.03061, 0.07397, 0.1213, 0.07996, 0.08635, 0.08635, 0.1011, 0.1413, 0.162, 0.1864, 0.2159, 0.2454, 0.06297, 0.0708, 0.06297, 0.06453, 0.06619, 0.06774, 0.08635, 0.08635, 0.08635, 0.08635, 0.08635, 0.08635, 0.06297, 0.06297, 0.06297, 0.2454, 0.2454, 0.2454, 0.2159, 0.9111, 0.9111]): _vg.add([_i], _w, 'REPLACE')
_vg = ob_body.vertex_groups.new(name='L.Hand')
_vg = ob_body.vertex_groups.new(name='Head')
_vg = ob_body.vertex_groups.new(name='R.Foot')
_vg = ob_body.vertex_groups.new(name='L.Foot')
_vg = ob_body.vertex_groups.new(name='Body')
for _i, _w in zip([0, 1, 2, 3, 4, 5, 6, 7, 8, 9, 10, 11, 12, 13, 14, 15, 16, 17, 18, 19, 20, 21, 22, 23, 24, 25, 26, 27, 28, 29, 30, 31, 32, 33, 34, 35, 36, 37, 38, 39, 40, 41, 42, 43, 44, 45, 46, 47, 48, 49], [0.3282, 0.3866, 0.387, 0.4502, 0.4794, 0.5044, 0.007189, 0.2371, 0.07039, 0.09517, 0.1363, 0.1764, 0.2804, 0.007189, 0.2001, 0.12, 0.0721, 0.007189, 0.8624, 0.8987, 0.8904, 0.9194, 0.9194, 0.9272, 0.8706, 0.8416, 0.8074, 0.7707, 0.734, 0.7275, 0.8416, 0.7275, 0.7599, 0.792, 0.8215, 0.9194, 0.9194, 0.9194, 0.9194, 0.9194, 0.9194, 0.7275, 0.7275, 0.7275, 0.734, 0.734, 0.734, 0.7707, 0.07039, 0.07039]): _vg.add([_i], _w, 'REPLACE')
_vg = ob_body.vertex_groups.new(name='Full')
_vg = ob_body.vertex_groups.new(name='R.Forearm')
for _i, _w in zip([0, 1, 2, 3, 4, 5, 6, 7, 8, 9, 10, 11, 12, 13, 14, 15, 16, 17, 18, 19, 20, 21, 22, 23, 24, 25, 26, 27, 28, 29, 30, 31, 32, 33, 34, 35, 36, 37, 38, 39, 40, 41, 42, 43, 44, 45, 46, 47, 48, 49], [3.904e-09, 0.0, 5.029e-09, 5.691e-07, 9.962e-08, 1.093e-09, 5.065e-05, 0.0001784, 1.627e-20, 2.238e-14, 0.0001898, 0.001212, 0.0, 5.065e-05, 4.897e-07, 4.705e-05, 3.189e-05, 5.065e-05, 3.333e-14, 6.668e-12, 4.24e-11, 4.411e-09, 4.411e-09, 2.304e-11, 1.514e-09, 4.975e-08, 1.643e-08, 1.487e-10, 4.079e-14, 1.833e-08, 4.823e-23, 1.833e-08, 6.568e-07, 1.547e-09, 1.362e-18, 4.411e-09, 4.411e-09, 4.411e-09, 4.411e-09, 4.411e-09, 4.411e-09, 1.833e-08, 1.833e-08, 1.833e-08, 4.079e-14, 4.079e-14, 4.079e-14, 1.487e-10, 1.627e-20, 1.627e-20]): _vg.add([_i], _w, 'REPLACE')
_vg = ob_body.vertex_groups.new(name='L.Forearm')
for _i, _w in zip([0, 1, 2, 3, 4, 5, 6, 7, 8, 9, 10, 11, 12, 13, 14, 15, 16, 17, 18, 19, 20, 21, 22, 23, 24, 25, 26, 27, 28, 29, 30, 31, 32, 33, 34, 35, 36, 37, 38, 39, 40, 41, 42, 43, 44, 45, 46, 47, 48, 49], [1.417e-23, 3.302e-11, 2.41e-20, 2.568e-17, 2.267e-13, 2.585e-09, 0.0, 4.247e-17, 2.833e-06, 1.269e-09, 8.026e-13, 5.031e-15, 6.188e-10, 0.0, 4.097e-06, 0.0003491, 0.0, 0.0, 2.379e-08, 3.594e-13, 2.675e-07, 1.2e-08, 1.2e-08, 1.278e-12, 1.533e-08, 2.188e-07, 3.246e-08, 1.387e-07, 2.726e-08, 1.354e-11, 8.121e-11, 1.354e-11, 1.082e-14, 2.425e-14, 5.281e-12, 1.2e-08, 1.2e-08, 1.2e-08, 1.2e-08, 1.2e-08, 1.2e-08, 1.354e-11, 1.354e-11, 1.354e-11, 2.726e-08, 2.726e-08, 2.726e-08, 1.387e-07, 2.833e-06, 2.833e-06]): _vg.add([_i], _w, 'REPLACE')
_vg = ob_body.vertex_groups.new(name='Body.001')
_vg = ob_body.vertex_groups.new(name='Body.002')
for _i, _w in zip([0, 1, 2, 3, 4, 5, 7, 8, 9, 10, 11, 12, 14, 15, 16, 48, 49], [0.3177, 0.3815, 0.378, 0.443, 0.4734, 0.4996, 0.2243, 0.03839, 0.07567, 0.1195, 0.162, 0.2751, 0.1947, 0.1144, 0.06351, 0.03839, 0.03839]): _vg.add([_i], _w, 'REPLACE')
_m = ob_body.modifiers.new('Armature', 'ARMATURE')
_m = ob_body.modifiers.new('Armature.001', 'ARMATURE')
_m.object = ob_armature
ob_lamp.location = (4.076, 1.005, 5.904)
ob_lamp.rotation_euler = (0.6503, 0.05522, 1.866)
ob_lamp.lock_rotations_4d = False
ob_lamp.empty_display_type = 'ARROWS'
ob_lamp.color = (0.0, 0.0, 0.0, 0.0)
ob_lamp.lineart.crease_threshold = 0.0
ob_camera.location = (7.481, -6.508, 5.344)
ob_camera.rotation_euler = (1.109, 0.01082, 0.8149)
ob_camera.lock_rotations_4d = False
ob_camera.empty_display_type = 'ARROWS'
ob_camera.color = (0.0, 0.0, 0.0, 0.0)
ob_camera.display_type = 'WIRE'
ob_camera.lineart.crease_threshold = 0.0

# ---- collection membership
col_collection_1.objects.link(ob_sun)
col_collection_1.objects.link(ob_armature)
col_collection_1.objects.link(ob_plane)
col_collection_1.objects.link(ob_left_foot)
col_collection_1.objects.link(ob_right_foot)
col_collection_1.objects.link(ob_right_arm)
col_collection_1.objects.link(ob_left_arm)
col_collection_1.objects.link(ob_head)
col_collection_1.objects.link(ob_body)
col_collection_1.objects.link(ob_lamp)
col_collection_1.objects.link(ob_camera)

# ---- scene / render settings (as saved in the file)
scene.camera = ob_camera
scene.frame_start = 0; scene.frame_end = 430; scene.frame_set(0)
scene.render.engine = 'BLENDER_EEVEE_NEXT'
scene.render.resolution_percentage = 50
scene.render.fps = 60
scene.render.dither_intensity = 0.0
scene.cycles.use_denoising = False
scene.cycles.samples = 10
scene.cycles.sampling_pattern = 'TABULATED_SOBOL'
scene.cycles.light_sampling_threshold = 0.0
scene.cycles.use_adaptive_sampling = False
scene.cycles.use_light_tree = False
scene.cycles.blur_glossy = 0.0
scene.cycles.pixel_filter_type = 'GAUSSIAN'
scene.cycles.sample_clamp_indirect = 0.0
scene.view_settings.view_transform = 'Standard'
bpy.context.view_layer.update()
